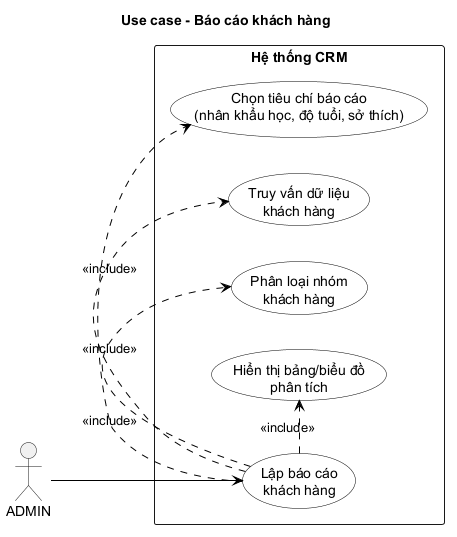

The diagram above was rendered by PlantUML. Its source (embedded in the PNG):
@startuml
title Use case - Báo cáo khách hàng

left to right direction
skinparam monochrome true
skinparam packageStyle rectangle
skinparam shadowing false
skinparam usecase {
    BackgroundColor White
    BorderColor Black
    ArrowColor Black
}
actor "ADMIN" as Admin

rectangle "Hệ thống CRM" {
  usecase "Lập báo cáo\nkhách hàng" as CustomerReport
  usecase "Chọn tiêu chí báo cáo\n(nhân khẩu học, độ tuổi, sở thích)" as SelectCriteria
  usecase "Truy vấn dữ liệu\nkhách hàng" as QueryCustomerData
  usecase "Phân loại nhóm\nkhách hàng" as ClassifyCustomers
  usecase "Hiển thị bảng/biểu đồ\nphân tích" as DisplayReport
}

Admin --> CustomerReport
CustomerReport .> SelectCriteria : <<include>>
CustomerReport .> QueryCustomerData : <<include>>
CustomerReport .> ClassifyCustomers : <<include>>
CustomerReport .> DisplayReport : <<include>>
@enduml